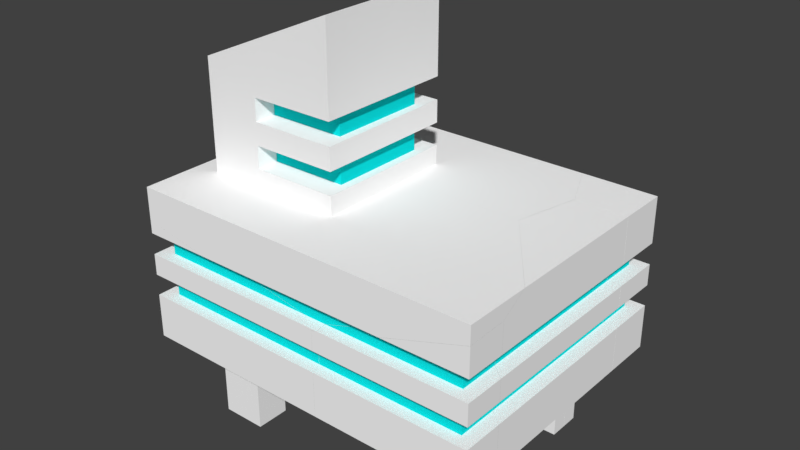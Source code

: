 # Source: BuildingPiloti.blend  (saved by Blender 2.79.0; exported with 4.5.12 LTS)
import bpy
from mathutils import Matrix  # noqa: F401  (used for matrix-valued properties, if any)

bpy.ops.wm.read_factory_settings(use_empty=True)
scene = bpy.context.scene
scene.name = 'Scene'

# ---- collections
col_collection_1 = bpy.data.collections.new('Collection 1'); scene.collection.children.link(col_collection_1)
col_collection_1.hide_render = True
col_collection_1.hide_viewport = True
col_collection_2 = bpy.data.collections.new('Collection 2'); scene.collection.children.link(col_collection_2)

# ---- materials (node trees are filled in below, after node groups)
mat_material_031 = bpy.data.materials.new('Material.031')
mat_material_031.alpha_threshold = 0.0
mat_material_031.use_transparent_shadow = False
mat_material_031.diffuse_color = (1.0, 1.0, 1.0, 1.0)
mat_material_031.roughness = 0.5
mat_material_031.specular_intensity = 0.0
mat_material_030 = bpy.data.materials.new('Material.030')
mat_material_030.alpha_threshold = 0.0
mat_material_030.use_transparent_shadow = False
mat_material_030.diffuse_color = (0.003347, 0.7231, 0.7305, 1.0)
mat_material_030.roughness = 0.5

# ---- material node trees

# ---- world
world_world = bpy.data.worlds.new('World'); scene.world = world_world
world_world.color = (0.05088, 0.05088, 0.05088)
world_world.use_sun_shadow = False
world_world.sun_shadow_jitter_overblur = 0.0
world_world.cycles.sampling_method = 'MANUAL'

# ---- meshes
me_cube_012 = bpy.data.meshes.new('Cube.012')
me_cube_012.from_pydata([(-2.875, -2.212, 1.195), (-2.875, -2.212, 3.632), (-2.875, 2.056, 1.195), (-2.875, 2.056, 3.632), (2.72, -2.212, 1.195), (2.72, -2.212, 3.632), (2.72, 2.056, 1.195), (2.72, 2.056, 3.632), (-2.875, -2.212, 1.896), (-2.875, -2.212, 2.233), (-2.875, -2.212, 2.57), (-2.875, -2.212, 2.907), (-2.875, 2.056, 2.907), (-2.875, 2.056, 2.57), (-2.875, 2.056, 2.233), (-2.875, 2.056, 1.896), (2.72, 2.056, 2.907), (2.72, 2.056, 2.57), (2.72, 2.056, 2.233), (2.72, 2.056, 1.896), (2.72, -2.212, 2.907), (2.72, -2.212, 2.57), (2.72, -2.212, 2.233), (2.72, -2.212, 1.896), (-2.654, -2.019, 1.896), (-2.654, -2.019, 2.233), (-2.654, -2.019, 2.57), (-2.654, -2.019, 2.907), (-2.654, 1.863, 2.907), (-2.654, 1.863, 2.57), (-2.654, 1.863, 2.233), (-2.654, 1.863, 1.896), (2.5, 1.863, 2.907), (2.5, 1.863, 2.57), (2.5, 1.863, 2.233), (2.5, 1.863, 1.896), (2.5, -2.019, 2.907), (2.5, -2.019, 2.57), (2.5, -2.019, 2.233), (2.5, -2.019, 1.896), (-2.875, -0.07812, 1.195), (-0.07747, 2.056, 1.195), (2.72, -0.07812, 1.195), (-0.07747, -2.212, 1.195), (-0.07747, -0.07812, 1.195), (-2.875, -1.145, 1.195), (-1.476, 2.056, 1.195), (2.72, 0.9889, 1.195), (1.321, -2.212, 1.195), (-2.875, 0.9889, 1.195), (1.321, 2.056, 1.195), (2.72, -1.145, 1.195), (-1.476, -2.212, 1.195), (-0.07747, -1.145, 1.195), (-0.07747, 0.9889, 1.195), (-1.476, -0.07812, 1.195), (1.321, -0.07812, 1.195), (1.321, 0.9889, 1.195), (-1.476, 0.9889, 1.195), (-1.476, -1.145, 1.195), (1.321, -1.145, 1.195), (-2.875, -1.679, 1.195), (-2.175, 2.056, 1.195), (2.72, 1.522, 1.195), (2.02, -2.212, 1.195), (-2.875, 0.4554, 1.195), (0.6218, 2.056, 1.195), (2.72, -0.6116, 1.195), (-0.7768, -2.212, 1.195), (-0.07747, -1.679, 1.195), (-0.07747, 0.4554, 1.195), (-2.175, -0.07812, 1.195), (0.6218, -0.07812, 1.195), (-2.875, -0.6116, 1.195), (-0.7768, 2.056, 1.195), (2.72, 0.4554, 1.195), (0.6218, -2.212, 1.195), (-2.875, 1.522, 1.195), (2.02, 2.056, 1.195), (2.72, -1.679, 1.195), (-2.175, -2.212, 1.195), (-0.07747, -0.6116, 1.195), (-0.07747, 1.522, 1.195), (-0.7768, -0.07812, 1.195), (2.02, -0.07812, 1.195), (1.321, 0.4554, 1.195), (1.321, 1.522, 1.195), (0.6218, 0.9889, 1.195), (2.02, 0.9889, 1.195), (-1.476, 0.4554, 1.195), (-1.476, 1.522, 1.195), (-2.175, 0.9889, 1.195), (-0.7768, 0.9889, 1.195), (-1.476, -1.679, 1.195), (-1.476, -0.6116, 1.195), (-2.175, -1.145, 1.195), (-0.7768, -1.145, 1.195), (1.321, -1.679, 1.195), (1.321, -0.6116, 1.195), (0.6218, -1.145, 1.195), (2.02, -1.145, 1.195), (2.02, -0.6116, 1.195), (0.6218, -0.6116, 1.195), (0.6218, -1.679, 1.195), (-0.7768, -0.6116, 1.195), (-2.175, -0.6116, 1.195), (-2.175, -1.679, 1.195), (-0.7768, 1.522, 1.195), (-2.175, 1.522, 1.195), (-2.175, 0.4554, 1.195), (2.02, 1.522, 1.195), (0.6218, 1.522, 1.195), (0.6218, 0.4554, 1.195), (2.02, 0.4554, 1.195), (-0.7768, 0.4554, 1.195), (-0.7768, -1.679, 1.195), (2.02, -1.679, 1.195), (1.321, 1.522, -0.1221), (1.321, 0.9889, -0.1221), (2.02, 0.9889, -0.1221), (-1.476, 1.522, -0.1221), (-1.476, 0.9889, -0.1221), (2.02, -1.145, -0.1221), (1.321, -1.145, -0.1221), (-2.175, 0.9889, -0.1221), (-1.476, -1.145, -0.1221), (-1.476, -1.679, -0.1221), (-2.175, -1.145, -0.1221), (1.321, -1.679, -0.1221), (-2.175, -1.679, -0.1221), (-2.175, 1.522, -0.1221), (2.02, 1.522, -0.1221), (2.02, -1.679, -0.1221), (-2.497, -1.25, 3.609), (-2.497, -1.25, 5.365), (-2.497, 0.9771, 3.609), (-2.497, 0.9771, 5.365), (-0.2705, -1.25, 3.609), (-0.2705, -1.25, 6.353), (-0.2705, 0.9771, 3.609), (-0.2705, 0.9771, 6.353), (-1.617, 0.9771, 3.609), (-1.617, -1.25, 3.609), (-2.497, -1.25, 3.932), (-2.497, -1.25, 4.278), (-2.497, -1.25, 4.625), (-2.497, -1.25, 4.972), (-2.497, 0.9771, 4.972), (-2.497, 0.9771, 4.625), (-2.497, 0.9771, 4.278), (-2.497, 0.9771, 3.932), (-0.2705, 0.9771, 4.972), (-0.2705, 0.9771, 4.625), (-0.2705, 0.9771, 4.278), (-0.2705, 0.9771, 3.932), (-0.2705, -1.25, 4.972), (-0.2705, -1.25, 4.625), (-0.2705, -1.25, 4.278), (-0.2705, -1.25, 3.932), (-1.617, -1.25, 4.972), (-1.617, -1.25, 4.625), (-1.617, -1.25, 4.278), (-1.617, -1.25, 3.932), (-1.617, 0.9771, 4.972), (-1.617, 0.9771, 4.625), (-1.617, 0.9771, 4.278), (-1.617, 0.9771, 3.932), (-0.2705, 0.9771, 4.972), (-0.2705, 0.9771, 4.625), (-0.2705, 0.9771, 4.278), (-0.2705, 0.9771, 3.932), (-0.2705, -1.25, 4.972), (-0.2705, -1.25, 4.625), (-0.2705, -1.25, 4.278), (-0.2705, -1.25, 3.932), (-1.617, -1.25, 4.972), (-1.617, -1.25, 4.625), (-1.617, -1.25, 4.278), (-1.617, -1.25, 3.932), (-1.617, 0.9771, 4.972), (-1.617, 0.9771, 4.625), (-1.617, 0.9771, 4.278), (-1.617, 0.9771, 3.932), (-0.4037, 0.6326, 4.972), (-0.4037, 0.6326, 4.625), (-0.4037, 0.6326, 4.278), (-0.4037, 0.6326, 3.932), (-0.4037, -0.9054, 4.972), (-0.4037, -0.9054, 4.625), (-0.4037, -0.9054, 4.278), (-0.4037, -0.9054, 3.932), (-1.617, -0.9054, 4.972), (-1.617, -0.9054, 4.625), (-1.617, -0.9054, 4.278), (-1.617, -0.9054, 3.932), (-1.617, 0.6326, 4.972), (-1.617, 0.6326, 4.625), (-1.617, 0.6326, 4.278), (-1.617, 0.6326, 3.932)], [], [(11, 1, 3, 12), (12, 3, 7, 16), (16, 7, 5, 20), (20, 5, 1, 11), (116, 79, 4, 64), (4, 23, 8, 0, 80, 52, 68, 43, 76, 48, 64), (22, 9, 25, 38), (22, 21, 10, 9), (19, 15, 31, 35), (6, 19, 23, 4, 79, 51, 67, 42, 75, 47, 63), (11, 12, 28, 27), (18, 17, 21, 22), (8, 23, 39, 24), (2, 15, 19, 6, 78, 50, 66, 41, 74, 46, 62), (16, 20, 36, 32), (14, 13, 17, 18), (13, 10, 26, 29), (0, 8, 15, 2, 77, 49, 65, 40, 73, 45, 61), (21, 17, 33, 37), (9, 10, 13, 14), (9, 14, 30, 25), (39, 38, 25, 24), (37, 36, 27, 26), (35, 34, 38, 39), (33, 32, 36, 37), (31, 30, 34, 35), (29, 28, 32, 33), (24, 25, 30, 31), (26, 27, 28, 29), (14, 18, 34, 30), (10, 21, 37, 26), (17, 13, 29, 33), (20, 11, 27, 36), (12, 16, 32, 28), (23, 19, 35, 39), (15, 8, 24, 31), (18, 22, 38, 34), (115, 69, 43, 68), (114, 70, 44, 83), (113, 75, 42, 84), (112, 85, 56, 72), (111, 86, 57, 87), (110, 63, 47, 88), (109, 89, 55, 71), (86, 110, 131, 117), (107, 82, 54, 92), (106, 93, 52, 80), (105, 94, 59, 95), (104, 81, 53, 96), (103, 97, 48, 76), (102, 98, 60, 99), (101, 67, 51, 100), (98, 101, 100, 60), (56, 84, 101, 98), (84, 42, 67, 101), (81, 102, 99, 53), (44, 72, 102, 81), (72, 56, 98, 102), (69, 103, 76, 43), (53, 99, 103, 69), (99, 60, 97, 103), (94, 104, 96, 59), (55, 83, 104, 94), (83, 44, 81, 104), (73, 105, 95, 45), (40, 71, 105, 73), (71, 55, 94, 105), (61, 106, 80, 0), (45, 95, 106, 61), (90, 58, 121, 120), (90, 107, 92, 58), (46, 74, 107, 90), (74, 41, 82, 107), (77, 108, 91, 49), (2, 62, 108, 77), (62, 46, 90, 108), (65, 109, 71, 40), (49, 91, 109, 65), (91, 58, 89, 109), (93, 106, 129, 126), (50, 78, 110, 86), (78, 6, 63, 110), (82, 111, 87, 54), (41, 66, 111, 82), (66, 50, 86, 111), (70, 112, 72, 44), (54, 87, 112, 70), (87, 57, 85, 112), (85, 113, 84, 56), (57, 88, 113, 85), (88, 47, 75, 113), (89, 114, 83, 55), (58, 92, 114, 89), (92, 54, 70, 114), (93, 115, 68, 52), (59, 96, 115, 93), (96, 53, 69, 115), (97, 116, 64, 48), (59, 93, 126, 125), (100, 51, 79, 116), (130, 120, 121, 124), (127, 125, 126, 129), (117, 131, 119, 118), (123, 122, 132, 128), (95, 59, 125, 127), (108, 90, 120, 130), (100, 116, 132, 122), (116, 97, 128, 132), (60, 100, 122, 123), (97, 60, 123, 128), (57, 86, 117, 118), (58, 91, 124, 121), (91, 108, 130, 124), (88, 57, 118, 119), (106, 95, 127, 129), (110, 88, 119, 131), (1, 5, 7, 3), (146, 134, 136, 147), (151, 140, 138, 155), (140, 151, 163, 147, 136), (141, 139, 137, 142), (135, 141, 142, 133), (135, 150, 166, 141), (150, 149, 165, 166), (149, 148, 164, 165), (148, 147, 163, 164), (137, 158, 162, 142), (151, 155, 171, 167), (157, 156, 160, 161), (155, 159, 175, 171), (142, 162, 143, 133), (162, 161, 144, 143), (161, 160, 145, 144), (160, 159, 146, 145), (139, 154, 158, 137), (156, 152, 168, 172), (153, 152, 156, 157), (166, 165, 181, 182), (141, 166, 154, 139), (160, 156, 172, 176), (165, 164, 152, 153), (153, 157, 173, 169), (133, 143, 150, 135), (143, 144, 149, 150), (144, 145, 148, 149), (145, 146, 147, 148), (169, 173, 189, 185), (177, 178, 194, 193), (174, 170, 186, 190), (179, 167, 183, 195), (175, 176, 192, 191), (171, 175, 191, 187), (159, 160, 176, 175), (154, 166, 182, 170), (165, 153, 169, 181), (161, 162, 178, 177), (152, 164, 180, 168), (162, 158, 174, 178), (163, 151, 167, 179), (164, 163, 179, 180), (158, 154, 170, 174), (157, 161, 177, 173), (190, 189, 193, 194), (188, 187, 191, 192), (186, 185, 189, 190), (184, 183, 187, 188), (198, 197, 185, 186), (196, 195, 183, 184), (180, 179, 195, 196), (172, 168, 184, 188), (182, 181, 197, 198), (167, 171, 187, 183), (178, 174, 190, 194), (170, 182, 198, 186), (173, 177, 193, 189), (181, 169, 185, 197), (176, 172, 188, 192), (168, 180, 196, 184), (140, 136, 134, 138), (134, 146, 159, 155, 138)])
me_cube_012.polygons.foreach_set('material_index', [0, 0, 0, 0, 0, 0, 0, 0, 0, 0, 0, 0, 0, 0, 0, 0, 0, 0, 0, 0, 0, 1, 1, 1, 1, 1, 1, 1, 1, 0, 0, 0, 0, 0, 0, 0, 0, 0, 0, 0, 0, 0, 0, 0, 0, 0, 0, 0, 0, 0, 0, 0, 0, 0, 0, 0, 0, 0, 0, 0, 0, 0, 0, 0, 0, 0, 0, 0, 0, 0, 0, 0, 0, 0, 0, 0, 0, 0, 0, 0, 0, 0, 0, 0, 0, 0, 0, 0, 0, 0, 0, 0, 0, 0, 0, 0, 0, 0, 0, 0, 0, 0, 0, 0, 0, 0, 0, 0, 0, 0, 0, 0, 0, 0, 0, 0, 0, 0, 0, 0, 0, 0, 0, 0, 0, 0, 0, 0, 0, 0, 0, 0, 0, 0, 0, 0, 0, 0, 0, 0, 0, 0, 0, 0, 0, 0, 0, 0, 0, 0, 0, 0, 0, 0, 0, 0, 0, 0, 0, 0, 0, 0, 1, 1, 1, 1, 1, 1, 0, 0, 0, 0, 0, 0, 0, 0, 0, 0, 0, 0])
me_cube_012.materials.append(mat_material_031)
me_cube_012.materials.append(mat_material_030)
me_cube_012.use_remesh_preserve_volume = False
me_cube_012.use_remesh_preserve_attributes = False
me_cube_012.use_mirror_vertex_groups = False
me_cube_012.update()
me_cube_001_cell_014 = bpy.data.meshes.new('Cube.001_cell.014')
me_cube_001_cell_014.from_pydata([(0.0, 0.0, 0.0)], [], [])
me_cube_001_cell_014.materials.append(mat_material_031)
me_cube_001_cell_014.materials.append(mat_material_030)
me_cube_001_cell_014.use_remesh_preserve_volume = False
me_cube_001_cell_014.use_remesh_preserve_attributes = False
me_cube_001_cell_014.use_mirror_vertex_groups = False
me_cube_001_cell_014.update()
me_cube_001_cell_013 = bpy.data.meshes.new('Cube.001_cell.013')
me_cube_001_cell_013.from_pydata([(0.0, 0.0, 0.0)], [], [])
me_cube_001_cell_013.materials.append(mat_material_031)
me_cube_001_cell_013.materials.append(mat_material_030)
me_cube_001_cell_013.use_remesh_preserve_volume = False
me_cube_001_cell_013.use_remesh_preserve_attributes = False
me_cube_001_cell_013.use_mirror_vertex_groups = False
me_cube_001_cell_013.update()
me_cube_001_cell_012 = bpy.data.meshes.new('Cube.001_cell.012')
me_cube_001_cell_012.from_pydata([(0.0, 0.0, 0.0)], [], [])
me_cube_001_cell_012.materials.append(mat_material_031)
me_cube_001_cell_012.materials.append(mat_material_030)
me_cube_001_cell_012.use_remesh_preserve_volume = False
me_cube_001_cell_012.use_remesh_preserve_attributes = False
me_cube_001_cell_012.use_mirror_vertex_groups = False
me_cube_001_cell_012.update()
me_cube_001_cell_011 = bpy.data.meshes.new('Cube.001_cell.011')
me_cube_001_cell_011.from_pydata([(1.397, 0.6917, 0.08548), (0.8443, 0.6917, -0.2494), (-1.201, 0.6917, 0.08548), (-1.196, 0.6917, 0.06937), (-0.7903, 0.6917, -0.3329), (-1.171, -1.117, 0.08548), (-1.201, -1.116, 0.08548), (1.773, -0.1088, 0.08548), (1.544, -1.116, 0.08548)], [], [(0, 1, 4, 3, 2), (2, 6, 5, 8, 7, 0)])
me_cube_001_cell_011.materials.append(mat_material_031)
me_cube_001_cell_011.materials.append(mat_material_030)
me_cube_001_cell_011.use_remesh_preserve_volume = False
me_cube_001_cell_011.use_remesh_preserve_attributes = False
me_cube_001_cell_011.use_mirror_vertex_groups = False
me_cube_001_cell_011.update()
me_cube_001_cell_009 = bpy.data.meshes.new('Cube.001_cell.009')
me_cube_001_cell_009.from_pydata([(-1.439, -1.113, -0.8992), (-1.439, -1.113, 0.8571), (-1.439, 1.113, -0.8992), (-1.439, 1.113, 0.8571), (0.7881, -1.113, -0.8992), (0.7881, -1.113, 1.845), (0.7881, 1.113, -0.8992), (0.7881, 1.113, 1.845), (0.7881, -1.113, 0.4636), (0.7881, -1.113, 0.1169), (0.7881, -1.113, -0.2298), (0.7881, -1.113, -0.5765), (-0.5588, -1.113, -0.2298), (0.7881, 1.113, 0.4636), (0.7881, 1.113, 0.1169), (0.7881, 1.113, -0.2298), (0.7881, 1.113, -0.5765), (-0.5588, -1.113, 0.4636), (-0.5588, -1.113, 0.1169), (-0.5588, -1.113, -0.5765), (-0.5588, 1.113, 0.4636), (-0.5588, 1.113, 0.1169), (-0.5588, 1.113, -0.2298), (-0.5588, 1.113, -0.5765), (0.6548, 0.769, 0.4636), (0.6548, 0.769, 0.1169), (0.6548, 0.769, -0.2298), (0.6548, 0.769, -0.5765), (0.6548, -0.769, 0.4636), (0.6548, -0.769, 0.1169), (0.6548, -0.769, -0.2298), (0.6548, -0.769, -0.5765), (-0.5588, -0.769, 0.4636), (-0.5588, -0.769, 0.1169), (-0.5588, -0.769, -0.2298), (-0.5588, -0.769, -0.5765), (-0.5588, 0.769, 0.4636), (-0.5588, 0.769, 0.1169), (-0.5588, 0.769, -0.2298), (-0.5588, 0.769, -0.5765)], [], [(15, 10, 12, 34, 30, 26, 38, 22), (13, 7, 5, 8), (26, 27, 39, 38), (0, 4, 11, 19, 12, 10, 9, 18, 17, 8, 5, 1), (13, 8, 17, 32, 28, 24, 36, 20), (6, 16, 11, 4), (15, 14, 9, 10), (24, 25, 37, 36), (2, 6, 4, 0), (12, 19, 35, 34), (17, 18, 33, 32), (13, 20, 21, 14, 15, 22, 23, 16, 6, 2, 3, 7), (31, 30, 34, 35), (29, 28, 32, 33), (27, 26, 30, 31), (25, 24, 28, 29), (7, 3, 1, 5), (21, 20, 36, 37), (23, 22, 38, 39), (16, 23, 39, 27, 31, 35, 19, 11), (0, 1, 3, 2), (14, 21, 37, 25, 29, 33, 18, 9)])
me_cube_001_cell_009.polygons.foreach_set('material_index', [0, 0, 1, 0, 0, 0, 0, 1, 0, 0, 0, 0, 1, 1, 1, 1, 0, 0, 0, 0, 0, 0])
me_cube_001_cell_009.materials.append(mat_material_031)
me_cube_001_cell_009.materials.append(mat_material_030)
me_cube_001_cell_009.use_remesh_preserve_volume = False
me_cube_001_cell_009.use_remesh_preserve_attributes = False
me_cube_001_cell_009.use_mirror_vertex_groups = False
me_cube_001_cell_009.update()
me_cube_001_cell_008 = bpy.data.meshes.new('Cube.001_cell.008')
me_cube_001_cell_008.from_pydata([(-0.2197, 0.5051, -0.1149), (-0.2197, -1.109, -0.1149), (-0.4399, 0.4661, -0.1149), (-0.4399, -1.252, -0.1149), (-0.2197, -0.1453, -0.4521), (-0.2197, -0.7176, -0.4521), (-0.4399, -0.5981, -0.6666), (-0.4399, -0.6065, -0.6709), (-0.4399, -0.1843, -0.4521), (-0.4399, -0.8605, -0.4521), (1.359, 2.154, 0.6097), (1.364, 2.154, 0.5943), (1.196, 2.154, 0.6097), (1.359, 0.3446, 0.6097), (-0.4399, 1.864, 0.6097), (-0.4399, -1.454, 0.6097), (-0.4399, -1.358, -0.01205), (-0.4399, -1.356, -0.02553)], [], [(1, 3, 2, 0), (4, 8, 9, 5), (5, 1, 0, 4), (8, 6, 7, 9), (3, 17, 16, 15, 14, 2), (10, 11, 12), (15, 13, 10, 12, 14)])
me_cube_001_cell_008.polygons.foreach_set('material_index', [0, 0, 1, 0, 0, 0, 0])
me_cube_001_cell_008.materials.append(mat_material_031)
me_cube_001_cell_008.materials.append(mat_material_030)
me_cube_001_cell_008.use_remesh_preserve_volume = False
me_cube_001_cell_008.use_remesh_preserve_attributes = False
me_cube_001_cell_008.use_mirror_vertex_groups = False
me_cube_001_cell_008.update()
me_cube_001_cell_007 = bpy.data.meshes.new('Cube.001_cell.007')
me_cube_001_cell_007.from_pydata([(0.2086, 0.1944, 0.2002), (0.2086, 0.7279, 0.2002), (-0.4907, 0.1944, 0.2002), (0.2086, 0.7279, -1.117), (0.2086, 0.1944, -1.117), (-0.4907, 0.1944, -1.117), (-0.4907, 0.7279, -1.117), (0.4784, -0.46, 0.9583), (0.976, -0.5527, 0.5054), (-0.04763, 1.166, 0.2002), (-0.3729, 0.7279, 0.2002), (-0.4907, 0.5692, 0.2002), (-1.19, -0.3724, 0.2002), (-1.19, -1.271, 0.2002), (1.028, -0.6898, 0.2002), (1.223, -0.499, 0.2002), (1.146, -0.3993, 0.2002), (-0.4907, 0.7279, 0.1487), (0.7583, -0.761, 0.2002), (-1.19, -1.147, 0.4518), (1.146, -0.3993, 0.2002), (-0.04763, 1.166, 0.2002), (-0.3729, 0.7279, 0.2002), (-0.4907, 0.5692, 0.2002), (-1.19, -0.3724, 0.2002), (0.7583, -0.761, 0.2002), (-1.19, -1.271, 0.2002), (1.028, -0.6898, 0.2002), (1.223, -0.499, 0.2002), (-0.4907, 0.7279, 0.1487), (-1.19, -1.147, 0.4518)], [], [(11, 24, 30, 7, 9, 22, 29), (1, 0, 4, 3), (6, 3, 4, 5), (0, 2, 5, 4), (2, 23, 17, 6, 5), (8, 27, 28), (7, 8, 28, 16), (13, 19, 12), (25, 7, 30, 26), (25, 27, 8, 7), (14, 18, 13, 12, 23, 2, 0, 1, 10, 21, 20, 15), (17, 10, 1, 3, 6), (16, 9, 7)])
_k = set([(9, 16), (9, 22), (10, 17), (10, 21), (11, 24), (11, 29), (12, 19), (12, 23), (13, 18), (13, 19), (14, 15), (14, 18), (15, 20), (16, 28), (17, 23), (20, 21), (22, 29), (24, 30), (25, 26), (25, 27), (26, 30), (27, 28)])
me_cube_001_cell_007.attributes.new('sharp_edge', 'BOOLEAN', 'EDGE').data.foreach_set('value', [ (min(e.vertices), max(e.vertices)) in _k for e in me_cube_001_cell_007.edges])
me_cube_001_cell_007.materials.append(mat_material_031)
me_cube_001_cell_007.materials.append(mat_material_030)
me_cube_001_cell_007.use_remesh_preserve_volume = False
me_cube_001_cell_007.use_remesh_preserve_attributes = False
me_cube_001_cell_007.use_mirror_vertex_groups = False
me_cube_001_cell_007.update()
me_cube_001_cell_006 = bpy.data.meshes.new('Cube.001_cell.006')
me_cube_001_cell_006.from_pydata([(-1.013, -0.9009, -0.7328), (-1.013, -0.9009, -0.03195), (-1.013, -0.9009, 0.3053), (-1.013, -0.9009, 0.6425), (-1.013, -0.9009, 0.9797), (-0.7934, -0.7077, -0.03195), (-0.7934, -0.7077, 0.3053), (-0.7934, -0.7077, 0.6425), (-0.7934, -0.7077, 0.9797), (0.3851, 0.1661, -0.7328), (-0.3142, -0.9009, -0.7328), (0.3851, -0.3674, -0.7328), (-0.3142, 0.1661, -0.7328), (1.084, 0.1661, -0.7328), (-0.3142, -0.3674, -0.7328), (0.3851, 0.1661, -2.05), (0.3851, -0.3674, -2.05), (-0.3142, 0.1661, -2.05), (-0.3142, -0.3674, -2.05), (1.153, 1.551, 0.4019), (1.153, 1.552, -0.4255), (0.881, 1.602, 0.4436), (0.2722, 1.211, 0.6176), (0.656, 1.644, 0.02678), (2.088, -0.9009, -0.7328), (-1.013, 0.8322, -0.7328), (1.084, 1.382, -0.7328), (1.205, 1.414, -0.7328), (2.088, -0.9009, -0.03195), (-1.013, 0.7821, -0.03195), (-0.7934, 0.899, -0.03195), (-1.013, 0.9568, -0.4805), (-1.013, 0.9533, -0.4715), (1.929, -0.9009, 0.6425), (2.088, -0.9009, 0.6131), (0.1042, -0.9009, 0.9797), (2.088, -0.9009, 0.3053), (2.014, -0.7077, 0.3053), (-0.05882, -0.7077, 0.9797), (1.765, -0.7077, 0.6425), (2.014, -0.7077, -0.03195), (-0.7934, 0.1011, 0.9797), (-1.013, -0.04152, 0.9797), (-0.7934, 0.4921, 0.6425), (-1.013, 0.6509, 0.3053), (-1.013, 0.6055, 0.4218), (-1.013, 0.6081, 0.415), (-1.013, 0.3496, 0.6425), (-0.7934, 0.7677, 0.3053), (-1.013, -0.9009, 1.186), (-1.013, -0.1573, 1.07), (-1.013, -0.1441, 1.068), (1.084, 1.382, -0.7328), (-1.013, 0.8322, -0.7328), (1.205, 1.414, -0.7328), (2.088, -0.9009, -0.7328), (2.088, -0.9009, -0.03195), (-1.013, 0.7821, -0.03195), (-0.7934, 0.899, -0.03195), (-1.013, 0.9568, -0.4805), (-1.013, 0.9533, -0.4715), (2.014, -0.7077, -0.03195), (1.929, -0.9009, 0.6425), (2.088, -0.9009, 0.6131), (0.1042, -0.9009, 0.9797), (-0.05882, -0.7077, 0.9797), (2.088, -0.9009, 0.3053), (2.014, -0.7077, 0.3053), (1.765, -0.7077, 0.6425), (-0.7934, 0.1011, 0.9797), (-1.013, -0.04152, 0.9797), (-0.7934, 0.4921, 0.6425), (-1.013, 0.3496, 0.6425), (-1.013, 0.6055, 0.4218), (-1.013, 0.6081, 0.415), (-1.013, 0.6509, 0.3053), (-0.7934, 0.7677, 0.3053), (-1.013, -0.9009, 1.186), (-1.013, -0.1573, 1.07), (-1.013, -0.1441, 1.068)], [], [(4, 49, 50, 51, 70), (67, 66, 2, 75, 76, 6), (55, 10, 14, 11, 9, 13, 52, 54), (0, 1, 57, 60, 31, 53), (2, 3, 72, 45, 74, 75), (5, 6, 76, 58), (7, 8, 69, 71), (26, 25, 59, 23, 20, 27), (24, 27, 20, 19, 63, 36, 37, 40, 28), (11, 14, 18, 16), (58, 57, 1, 56, 61, 5), (9, 11, 16, 15), (17, 15, 16, 18), (12, 9, 15, 17), (14, 12, 17, 18), (77, 35, 38, 39, 33, 63, 19, 78), (65, 64, 4, 70, 69, 8), (21, 22, 19), (22, 79, 78, 19), (20, 21, 19), (21, 23, 59, 32), (21, 20, 23), (66, 34, 62, 3, 2), (12, 14, 10, 0, 53, 52, 13, 9), (64, 49, 4), (71, 72, 3, 62, 68, 7), (61, 67, 6, 5), (55, 56, 1, 0, 10), (32, 29, 30, 48, 44, 46, 21), (68, 65, 8, 7), (73, 47, 43, 41, 42, 79, 22), (46, 73, 22, 21)])
me_cube_001_cell_006.polygons.foreach_set('material_index', [0, 0, 0, 0, 0, 1, 1, 0, 0, 0, 0, 0, 0, 0, 0, 0, 0, 0, 0, 0, 0, 0, 0, 0, 0, 0, 1, 0, 0, 1, 0, 0])
_k = set([(24, 27), (24, 28), (25, 26), (25, 59), (26, 27), (28, 40), (29, 30), (29, 32), (30, 48), (31, 53), (31, 60), (32, 59), (33, 39), (33, 63), (34, 62), (34, 66), (35, 38), (35, 77), (36, 37), (36, 63), (37, 40), (38, 39), (41, 42), (41, 43), (42, 79), (43, 47), (44, 46), (44, 48), (45, 72), (45, 74), (46, 73), (47, 73), (49, 50), (49, 64), (50, 51), (51, 70), (52, 53), (52, 54), (54, 55), (55, 56), (56, 61), (57, 58), (57, 60), (58, 76), (61, 67), (62, 68), (64, 65), (65, 68), (66, 67), (69, 70), (69, 71), (71, 72), (74, 75), (75, 76), (77, 78), (78, 79)])
me_cube_001_cell_006.attributes.new('sharp_edge', 'BOOLEAN', 'EDGE').data.foreach_set('value', [ (min(e.vertices), max(e.vertices)) in _k for e in me_cube_001_cell_006.edges])
me_cube_001_cell_006.materials.append(mat_material_031)
me_cube_001_cell_006.materials.append(mat_material_030)
me_cube_001_cell_006.use_remesh_preserve_volume = False
me_cube_001_cell_006.use_remesh_preserve_attributes = False
me_cube_001_cell_006.use_mirror_vertex_groups = False
me_cube_001_cell_006.update()
me_cube_001_cell_005 = bpy.data.meshes.new('Cube.001_cell.005')
me_cube_001_cell_005.from_pydata([(1.216, -0.2234, 0.9164), (-0.9588, -1.144, -0.1961), (-0.4626, -1.237, -0.6485), (0.6241, -0.9998, 0.543), (0.7224, -0.8704, 0.7065), (-0.7333, -1.186, 0.2215), (-0.5302, -0.8442, 0.6497), (-0.4626, -1.237, 0.18), (-1.494, 0.5768, -0.9554), (-1.49, 0.5305, -0.9554), (-1.487, 0.485, -0.9554), (-1.343, 0.2962, -0.9554), (1.217, -0.2229, -0.9554), (0.6237, -0.9999, -0.9554), (-0.2148, -1.183, -0.9554), (-0.2351, -1.157, -0.9554), (1.216, 0.5768, -0.2545), (-1.12, 0.5768, -0.2545), (1.217, 0.5768, -0.9554), (1.216, 0.3837, -0.2545), (-1.105, 0.3837, -0.2545), (1.216, 0.5768, 0.4199), (-0.7596, 0.5768, 0.4199), (1.216, 0.5768, 0.08268), (-0.9396, 0.5768, 0.08268), (1.216, 0.5768, 0.7571), (-0.5797, 0.5768, 0.7571), (1.216, 0.3837, 0.7571), (-0.5652, 0.3837, 0.7571), (1.216, 0.3837, 0.08268), (-0.9251, 0.3837, 0.08268), (1.216, 0.3837, 0.4199), (-0.7452, 0.3837, 0.4199), (1.216, 0.5768, 1.145), (-0.4175, 0.5768, 1.061), (-1.494, 0.5768, -0.9554), (-1.49, 0.5305, -0.9554), (-1.487, 0.485, -0.9554), (-1.343, 0.2962, -0.9554), (1.217, 0.5768, -0.9554), (1.217, -0.2229, -0.9554), (0.6237, -0.9999, -0.9554), (-0.2148, -1.183, -0.9554), (-0.2351, -1.157, -0.9554), (1.216, 0.5768, -0.2545), (1.216, 0.3837, -0.2545), (-1.12, 0.5768, -0.2545), (-1.105, 0.3837, -0.2545), (-0.7596, 0.5768, 0.4199), (-0.7452, 0.3837, 0.4199), (1.216, 0.5768, 0.4199), (1.216, 0.5768, 0.08268), (-0.9396, 0.5768, 0.08268), (1.216, 0.3837, 0.7571), (1.216, 0.5768, 0.7571), (1.216, 0.3837, 0.4199), (1.216, 0.3837, 0.08268), (-0.9251, 0.3837, 0.08268), (-0.5797, 0.5768, 0.7571), (-0.5652, 0.3837, 0.7571), (1.216, 0.5768, 1.145), (-0.4175, 0.5768, 1.061)], [], [(39, 40, 41, 14, 43, 38, 37, 36, 35), (5, 7, 6), (13, 12, 0, 3), (2, 11, 15), (4, 3, 0), (7, 2, 3), (2, 42, 13, 3), (1, 10, 11, 2), (7, 5, 2), (5, 1, 2), (1, 5, 9, 10), (45, 44, 46, 47), (59, 58, 54, 53), (7, 3, 4, 6), (15, 42, 2), (49, 59, 53, 55), (52, 48, 50, 51), (55, 50, 48, 49), (6, 4, 0, 60, 61), (5, 6, 61, 26, 28, 32, 22, 24, 57, 20, 17, 8, 9), (60, 0, 12, 18, 16, 19, 56, 23, 21, 31, 27, 25), (47, 30, 29, 45), (35, 46, 44, 39), (30, 52, 51, 29), (58, 34, 33, 54)])
me_cube_001_cell_005.polygons.foreach_set('material_index', [0, 0, 0, 0, 0, 0, 0, 0, 0, 0, 0, 0, 0, 0, 0, 1, 0, 0, 0, 0, 0, 1, 0, 0, 0])
_k = set([(8, 9), (8, 17), (9, 10), (10, 11), (11, 15), (12, 13), (12, 18), (13, 42), (14, 41), (14, 43), (15, 42), (16, 18), (16, 19), (17, 20), (19, 56), (20, 57), (21, 23), (21, 31), (22, 24), (22, 32), (23, 56), (24, 57), (25, 27), (25, 60), (26, 28), (26, 61), (27, 31), (28, 32), (29, 45), (29, 51), (30, 47), (30, 52), (33, 34), (33, 54), (34, 58), (35, 36), (35, 46), (36, 37), (37, 38), (38, 43), (39, 40), (39, 44), (40, 41), (44, 45), (46, 47), (48, 49), (48, 52), (49, 59), (50, 51), (50, 55), (53, 54), (53, 55), (58, 59), (60, 61)])
me_cube_001_cell_005.attributes.new('sharp_edge', 'BOOLEAN', 'EDGE').data.foreach_set('value', [ (min(e.vertices), max(e.vertices)) in _k for e in me_cube_001_cell_005.edges])
me_cube_001_cell_005.materials.append(mat_material_031)
me_cube_001_cell_005.materials.append(mat_material_030)
me_cube_001_cell_005.use_remesh_preserve_volume = False
me_cube_001_cell_005.use_remesh_preserve_attributes = False
me_cube_001_cell_005.use_mirror_vertex_groups = False
me_cube_001_cell_005.update()
me_cube_001_cell_004 = bpy.data.meshes.new('Cube.001_cell.004')
me_cube_001_cell_004.from_pydata([(0.7934, 0.4118, -0.9267), (0.7934, 0.4118, 1.51), (0.7934, 0.4118, 0.7857), (0.7934, 0.4118, 0.4485), (0.7934, 0.4118, 0.1113), (0.7934, 0.4118, -0.2259), (0.5733, 0.2187, 0.7857), (0.5733, 0.2187, 0.4485), (0.5733, 0.2187, 0.1113), (0.5733, 0.2187, -0.2259), (-0.6052, -0.1217, -0.9267), (0.09411, -0.1217, -0.9267), (-0.6052, -0.1217, -2.244), (0.09411, -0.1217, -2.244), (-0.9543, -0.3875, 0.9457), (-0.6052, -0.3877, -2.244), (0.09411, -0.3875, -2.244), (0.7934, -0.3874, -0.9267), (0.09411, -0.3876, -0.9267), (-0.6052, -0.3877, -0.9267), (-0.9539, -0.3877, -0.9267), (-0.954, 0.4118, -0.9267), (-0.954, 0.4118, -0.2259), (0.5733, -0.3875, -0.2259), (0.7934, -0.3874, -0.2259), (-0.954, 0.2187, -0.2259), (-0.954, 0.4118, 0.4485), (0.5733, -0.3875, 0.1113), (-0.954, 0.4118, 0.1113), (0.7934, -0.3874, 0.1113), (0.7934, -0.3874, 0.4485), (0.5733, -0.3875, 0.4485), (-0.954, 0.4118, 0.7857), (0.7934, -0.3874, 0.7857), (0.5733, -0.3875, 0.7857), (-0.9541, 0.2187, 0.7857), (-0.954, 0.2187, 0.1113), (-0.9541, 0.2187, 0.4485), (-0.3988, 0.4118, 1.51), (-0.954, 0.4118, 1.173), (0.7934, -0.3875, 1.51), (-0.1926, -0.02789, 1.51), (-0.02301, -0.3875, 1.51), (0.09411, -0.3875, -2.244), (-0.6052, -0.3877, -2.244), (0.7934, -0.3874, -0.9267), (0.09411, -0.3876, -0.9267), (-0.6052, -0.3877, -0.9267), (-0.9539, -0.3877, -0.9267), (-0.954, 0.4118, -0.9267), (-0.954, 0.4118, -0.2259), (0.7934, -0.3874, -0.2259), (0.5733, -0.3875, -0.2259), (-0.954, 0.2187, -0.2259), (0.5733, -0.3875, 0.1113), (0.7934, -0.3874, 0.1113), (0.5733, -0.3875, 0.4485), (0.7934, -0.3874, 0.4485), (-0.954, 0.4118, 0.7857), (-0.9541, 0.2187, 0.7857), (0.5733, -0.3875, 0.7857), (0.7934, -0.3874, 0.7857), (-0.954, 0.4118, 0.4485), (-0.954, 0.4118, 0.1113), (-0.954, 0.2187, 0.1113), (-0.9541, 0.2187, 0.4485), (-0.3988, 0.4118, 1.51), (-0.954, 0.4118, 1.173), (0.7934, -0.3875, 1.51), (-0.1926, -0.02789, 1.51), (-0.02301, -0.3875, 1.51)], [], [(2, 1, 68, 61), (59, 58, 2, 61, 60, 6), (0, 5, 24, 45), (4, 3, 30, 29), (47, 44, 43, 46, 17, 51, 52, 54, 55, 57, 56, 34, 33, 40, 70, 14, 48), (9, 8, 27, 23), (7, 6, 60, 31), (67, 32, 35, 37, 26, 28, 36, 25, 22, 21, 48, 14), (49, 0, 45, 18, 11, 10, 19, 20), (23, 24, 5, 50, 53, 9), (10, 11, 13, 12), (12, 13, 16, 15), (11, 18, 16, 13), (64, 63, 4, 29, 27, 8), (31, 30, 3, 62, 65, 7), (65, 59, 6, 7), (63, 62, 3, 4), (15, 19, 10, 12), (70, 69, 14), (53, 64, 8, 9), (49, 50, 5, 0), (69, 38, 67, 14), (58, 39, 66, 1, 2), (66, 41, 42, 68, 1)])
me_cube_001_cell_004.polygons.foreach_set('material_index', [0, 0, 0, 0, 0, 1, 1, 0, 0, 0, 0, 0, 0, 0, 0, 1, 0, 0, 0, 1, 0, 0, 0, 0])
_k = set([(15, 16), (15, 19), (16, 18), (17, 46), (17, 51), (18, 45), (19, 20), (20, 49), (21, 22), (21, 48), (22, 25), (23, 24), (23, 27), (24, 45), (25, 36), (26, 28), (26, 37), (27, 29), (28, 36), (29, 30), (30, 31), (31, 60), (32, 35), (32, 67), (33, 34), (33, 40), (34, 56), (35, 37), (38, 67), (38, 69), (39, 58), (39, 66), (40, 70), (41, 42), (41, 66), (42, 68), (43, 44), (43, 46), (44, 47), (47, 48), (49, 50), (50, 53), (51, 52), (52, 54), (53, 64), (54, 55), (55, 57), (56, 57), (58, 59), (59, 65), (60, 61), (61, 68), (62, 63), (62, 65), (63, 64), (69, 70)])
me_cube_001_cell_004.attributes.new('sharp_edge', 'BOOLEAN', 'EDGE').data.foreach_set('value', [ (min(e.vertices), max(e.vertices)) in _k for e in me_cube_001_cell_004.edges])
me_cube_001_cell_004.materials.append(mat_material_031)
me_cube_001_cell_004.materials.append(mat_material_030)
me_cube_001_cell_004.use_remesh_preserve_volume = False
me_cube_001_cell_004.use_remesh_preserve_attributes = False
me_cube_001_cell_004.use_mirror_vertex_groups = False
me_cube_001_cell_004.update()
me_cube_001_cell_003 = bpy.data.meshes.new('Cube.001_cell.003')
me_cube_001_cell_003.from_pydata([(0.0, 0.0, 0.0)], [], [])
me_cube_001_cell_003.materials.append(mat_material_031)
me_cube_001_cell_003.materials.append(mat_material_030)
me_cube_001_cell_003.use_remesh_preserve_volume = False
me_cube_001_cell_003.use_remesh_preserve_attributes = False
me_cube_001_cell_003.use_mirror_vertex_groups = False
me_cube_001_cell_003.update()
me_cube_001_cell_002 = bpy.data.meshes.new('Cube.001_cell.002')
me_cube_001_cell_002.from_pydata([(-0.7313, 0.6744, -0.8379), (-0.032, 0.6744, -0.8379), (-0.7313, 0.6744, -2.155), (-0.032, 0.6744, -2.155), (-1.081, 0.9401, 1.034), (-1.673, 0.1647, 0.6606), (-1.573, 0.2935, 0.8241), (-0.7313, 0.94, -2.155), (-0.032, 0.94, -2.155), (0.6673, 0.94, -0.8379), (-0.032, 0.9401, -0.8379), (-0.7313, 0.94, -0.8379), (-1.081, 0.94, -0.8379), (-1.592, 0.2699, -0.8379), (-1.672, 0.1643, -0.8379), (0.6673, -1.88, -0.8379), (0.4472, 0.94, -0.137), (0.4472, -1.688, -0.137), (0.6673, 0.94, -0.137), (0.6673, -1.88, -0.137), (0.4472, 0.94, 0.2002), (0.4472, -1.688, 0.2002), (0.6673, 0.94, 0.2002), (0.6673, -1.88, 0.2002), (0.6673, 0.9399, 0.5374), (0.6673, -1.88, 0.5374), (0.4472, 0.94, 0.5374), (0.4472, -1.687, 0.5374), (0.6673, 0.9399, 0.8746), (0.6673, -1.88, 0.8746), (0.4472, 0.94, 0.8746), (0.4472, -1.687, 0.8746), (0.6673, -1.472, 1.599), (0.6673, 0.9399, 1.599), (0.6673, -1.88, 1.345), (-0.3782, -0.06851, 1.599), (-0.1488, 0.94, 1.599), (-0.032, 0.94, -2.155), (-0.7313, 0.94, -2.155), (0.6673, 0.94, -0.8379), (-0.032, 0.9401, -0.8379), (-0.7313, 0.94, -0.8379), (-1.081, 0.94, -0.8379), (-1.592, 0.2699, -0.8379), (-1.672, 0.1643, -0.8379), (0.6673, -1.88, -0.8379), (0.6673, 0.94, -0.137), (0.4472, 0.94, -0.137), (0.6673, -1.88, -0.137), (0.4472, -1.688, -0.137), (0.4472, 0.94, 0.2002), (0.6673, 0.94, 0.2002), (0.4472, -1.688, 0.2002), (0.6673, -1.88, 0.2002), (0.4472, 0.94, 0.5374), (0.6673, 0.9399, 0.5374), (0.4472, -1.687, 0.5374), (0.6673, -1.88, 0.5374), (0.4472, 0.94, 0.8746), (0.6673, 0.9399, 0.8746), (0.4472, -1.687, 0.8746), (0.6673, -1.88, 0.8746), (0.6673, -1.88, 1.345), (0.6673, -1.472, 1.599), (0.6673, 0.9399, 1.599), (-0.3782, -0.06851, 1.599), (-0.1488, 0.94, 1.599)], [], [(14, 13, 42, 41, 0, 1, 40, 39, 45), (0, 41, 38, 2), (1, 0, 2, 3), (10, 8, 7, 11, 12, 4, 66, 64, 59, 58, 54, 55, 51, 50, 47, 46, 9), (6, 4, 5), (65, 66, 4, 6), (44, 15, 48, 49, 52, 53, 57, 56, 60, 61, 34, 5), (17, 19, 18, 16), (38, 37, 3, 2), (22, 24, 25, 23), (26, 30, 31, 27), (27, 25, 24, 26), (28, 33, 63, 62, 29), (37, 40, 1, 3), (16, 20, 21, 17), (39, 18, 19, 45), (30, 28, 29, 31), (33, 36, 35, 63), (43, 44, 5), (43, 5, 4, 12), (20, 22, 23, 21), (32, 65, 6, 5, 34)])
me_cube_001_cell_002.polygons.foreach_set('material_index', [0, 0, 0, 0, 0, 0, 0, 0, 0, 0, 1, 0, 0, 0, 1, 0, 0, 0, 0, 0, 0, 0])
_k = set([(7, 8), (7, 11), (8, 10), (9, 10), (9, 46), (11, 12), (12, 43), (13, 14), (13, 42), (14, 45), (15, 44), (15, 48), (16, 18), (16, 20), (17, 19), (17, 21), (18, 39), (19, 45), (20, 22), (21, 23), (22, 24), (23, 25), (24, 26), (25, 27), (26, 30), (27, 31), (28, 30), (28, 33), (29, 31), (29, 62), (32, 34), (32, 65), (33, 36), (34, 61), (35, 36), (35, 63), (37, 38), (37, 40), (38, 41), (39, 40), (41, 42), (43, 44), (46, 47), (47, 50), (48, 49), (49, 52), (50, 51), (51, 55), (52, 53), (53, 57), (54, 55), (54, 58), (56, 57), (56, 60), (58, 59), (59, 64), (60, 61), (62, 63), (64, 66), (65, 66)])
me_cube_001_cell_002.attributes.new('sharp_edge', 'BOOLEAN', 'EDGE').data.foreach_set('value', [ (min(e.vertices), max(e.vertices)) in _k for e in me_cube_001_cell_002.edges])
me_cube_001_cell_002.materials.append(mat_material_031)
me_cube_001_cell_002.materials.append(mat_material_030)
me_cube_001_cell_002.use_remesh_preserve_volume = False
me_cube_001_cell_002.use_remesh_preserve_attributes = False
me_cube_001_cell_002.use_mirror_vertex_groups = False
me_cube_001_cell_002.update()
me_cube_001_cell_001 = bpy.data.meshes.new('Cube.001_cell.001')
me_cube_001_cell_001.from_pydata([(-2.812, -0.5752, 0.4901), (2.782, -0.5752, 0.4901), (0.3753, -0.5752, -0.5717), (0.1422, -0.5752, -0.5717), (0.291, -0.5752, -0.5991), (1.409, -0.5752, -0.2344), (-1.682, -0.5752, -0.2344), (1.387, -0.3821, -0.2344), (-1.846, -0.3821, -0.2344), (0.3525, -0.3821, -0.5717), (-0.02164, -0.3821, -0.5717), (2.782, -0.5752, 0.2132), (2.782, 0.4739, 0.4901), (2.782, 0.07373, 0.2408), (2.782, 0.06906, 0.2379), (-2.812, -0.5752, -0.02563), (-0.9814, 1.883, 0.4901), (-1.012, 1.882, 0.4901), (-2.812, 0.08217, 0.4901), (1.734, 1.883, 0.4901), (-2.812, 0.1788, -0.13), (-2.812, 0.1808, -0.1435)], [], [(0, 1, 12, 19, 16, 17, 18), (3, 4, 2), (7, 5, 6, 8), (5, 11, 1, 0, 15, 6), (11, 14, 13, 12, 1), (10, 3, 2, 9), (18, 20, 21, 15, 0), (9, 7, 8, 10)])
me_cube_001_cell_001.polygons.foreach_set('material_index', [0, 0, 0, 0, 0, 0, 0, 1])
me_cube_001_cell_001.materials.append(mat_material_031)
me_cube_001_cell_001.materials.append(mat_material_030)
me_cube_001_cell_001.use_remesh_preserve_volume = False
me_cube_001_cell_001.use_remesh_preserve_attributes = False
me_cube_001_cell_001.use_mirror_vertex_groups = False
me_cube_001_cell_001.update()
me_cube_001_cell_000 = bpy.data.meshes.new('Cube.001_cell.000')
me_cube_001_cell_000.from_pydata([(1.205, -0.7701, -0.6899), (1.205, -0.7701, 1.023), (1.205, -0.7701, 0.6853), (1.205, -0.7701, 0.3481), (1.205, -0.7701, 0.0109), (0.9848, -0.5769, 1.023), (0.9848, -0.5769, 0.6853), (0.9848, -0.5769, 0.3481), (0.9848, -0.5769, 0.0109), (-0.1936, 0.2969, -0.6899), (0.5056, -0.7701, -0.6899), (-0.1936, -0.2366, -0.6899), (0.5056, 0.2969, -0.6899), (-0.8929, -0.2366, -0.6899), (0.5056, -0.2366, -0.6899), (0.5056, 0.2969, -2.007), (-0.1936, 0.2969, -2.007), (-0.1936, -0.2366, -2.007), (0.5056, -0.2366, -2.007), (-2.222, 1.683, 0.4452), (-2.221, 1.682, -0.3842), (-1.136, 1.92, 0.8072), (-0.1936, 1.096, -0.6899), (-1.286, -0.7701, -0.6899), (-1.136, 1.919, -0.6899), (-1.079, 1.87, -0.6899), (-1.655, 1.806, -0.6899), (-2.169, 1.545, -0.6899), (-1.974, 1.736, -0.6899), (0.9848, 0.06623, 0.0109), (-1.286, -0.7701, 0.0109), (1.205, -0.1261, -0.6899), (1.205, -0.1261, 0.0109), (-1.194, -0.7701, 0.6853), (0.9848, 0.0662, 0.3481), (1.205, -0.1262, 0.3481), (-1.286, -0.7701, 0.6555), (1.205, -0.1262, 0.6853), (-0.1602, -0.7701, 1.023), (0.9848, 0.06617, 0.6853), (-1.286, -0.7701, 0.3481), (1.205, -0.1262, 1.023), (0.9848, 0.06615, 1.023), (-1.36, -0.5769, 0.3481), (-0.1831, -0.5769, 1.023), (-1.217, -0.5769, 0.6853), (-1.36, -0.5769, 0.0109), (1.205, -0.7701, 1.468), (1.205, -0.1263, 1.493), (1.205, -0.1434, 1.492), (-0.1936, 1.096, -0.6899), (-1.079, 1.87, -0.6899), (-1.136, 1.919, -0.6899), (-1.655, 1.806, -0.6899), (-1.286, -0.7701, -0.6899), (-2.169, 1.545, -0.6899), (-1.974, 1.736, -0.6899), (-1.286, -0.7701, 0.0109), (0.9848, 0.06623, 0.0109), (1.205, -0.1261, 0.0109), (1.205, -0.1261, -0.6899), (0.9848, 0.0662, 0.3481), (1.205, -0.1262, 0.3481), (-1.194, -0.7701, 0.6853), (-1.286, -0.7701, 0.6555), (0.9848, 0.06617, 0.6853), (1.205, -0.1262, 0.6853), (0.9848, 0.06615, 1.023), (1.205, -0.1262, 1.023), (-1.286, -0.7701, 0.3481), (-1.36, -0.5769, 0.3481), (-0.1831, -0.5769, 1.023), (-1.217, -0.5769, 0.6853), (-1.36, -0.5769, 0.0109), (-0.1602, -0.7701, 1.023), (1.205, -0.7701, 1.468), (1.205, -0.1434, 1.492), (1.205, -0.1263, 1.493)], [], [(1, 75, 38), (72, 63, 2, 66, 65, 6), (0, 4, 57, 54, 10), (3, 2, 63, 36, 69), (8, 7, 70, 73), (6, 5, 71, 72), (73, 57, 4, 59, 58, 8), (44, 74, 47, 76, 19, 64, 33, 45), (61, 62, 3, 69, 70, 7), (67, 68, 1, 38, 71, 5), (16, 15, 18, 17), (12, 14, 18, 15), (14, 11, 17, 18), (9, 12, 15, 16), (11, 9, 16, 17), (22, 51, 21, 77, 41, 42, 39, 37, 35, 34, 29, 32, 60), (21, 19, 76, 77), (62, 66, 2, 3), (65, 67, 5, 6), (56, 55, 20), (52, 53, 19, 21), (50, 31, 0, 10, 14, 12, 9, 11, 13), (23, 30, 46, 43, 40, 64, 19, 20, 55), (53, 56, 20, 19), (54, 27, 28, 26, 24, 25, 50, 13, 11, 14, 10), (68, 48, 49, 75, 1), (51, 52, 21), (58, 61, 7, 8), (31, 59, 4, 0)])
me_cube_001_cell_000.polygons.foreach_set('material_index', [0, 0, 0, 0, 1, 1, 0, 0, 0, 0, 0, 0, 0, 0, 0, 0, 0, 0, 1, 0, 0, 0, 0, 0, 0, 0, 0, 1, 0])
_k = set([(22, 51), (22, 60), (23, 30), (23, 55), (24, 25), (24, 26), (25, 50), (26, 28), (27, 28), (27, 54), (29, 32), (29, 34), (30, 46), (31, 50), (31, 59), (32, 60), (33, 45), (33, 64), (34, 35), (35, 37), (36, 63), (36, 69), (37, 39), (38, 71), (38, 75), (39, 42), (40, 43), (40, 64), (41, 42), (41, 77), (43, 46), (44, 45), (44, 74), (47, 74), (47, 76), (48, 49), (48, 68), (49, 75), (51, 52), (52, 53), (53, 56), (54, 57), (55, 56), (57, 73), (58, 59), (58, 61), (61, 62), (62, 66), (63, 72), (65, 66), (65, 67), (67, 68), (69, 70), (70, 73), (71, 72), (76, 77)])
me_cube_001_cell_000.attributes.new('sharp_edge', 'BOOLEAN', 'EDGE').data.foreach_set('value', [ (min(e.vertices), max(e.vertices)) in _k for e in me_cube_001_cell_000.edges])
me_cube_001_cell_000.materials.append(mat_material_031)
me_cube_001_cell_000.materials.append(mat_material_030)
me_cube_001_cell_000.use_remesh_preserve_volume = False
me_cube_001_cell_000.use_remesh_preserve_attributes = False
me_cube_001_cell_000.use_mirror_vertex_groups = False
me_cube_001_cell_000.update()
me_cube_001_cell_010 = bpy.data.meshes.new('Cube.001_cell.010')
me_cube_001_cell_010.from_pydata([(-0.779, 0.9419, -1.106), (-0.779, 0.9419, 1.331), (-0.779, 0.9419, 0.6061), (-0.779, 0.9419, 0.2689), (-0.779, 0.9419, -0.06834), (-0.779, 0.9419, -0.4055), (-0.5588, 0.7487, 0.6061), (-0.5588, 0.7487, 0.2689), (-0.5588, 0.7487, -0.06834), (-0.5588, 0.7487, -0.4055), (-0.07967, 0.4084, -1.106), (1.265, -0.4993, 0.5435), (0.5075, -1.211, 0.2447), (0.8894, -0.7791, -0.3465), (1.318, -0.4791, 0.4992), (1.115, -0.8214, 0.07165), (0.03252, 0.4084, -1.106), (-0.07967, 0.4084, -1.156), (0.354, 0.9419, -1.106), (0.3607, 0.852, -1.106), (-0.07967, 0.2567, -1.106), (-0.779, -0.6864, -1.106), (0.7283, 0.9419, -0.4055), (-0.779, -1.466, -0.8535), (-0.779, -1.641, -0.4055), (-0.5588, -1.524, -0.4055), (1.088, 0.9419, 0.2689), (1.269, 0.9419, 0.6061), (0.9084, 0.9419, -0.06834), (0.9229, 0.7487, -0.06834), (0.7428, 0.7487, -0.4055), (1.283, 0.7487, 0.6061), (1.103, 0.7487, 0.2689), (-0.779, -1.772, -0.06834), (-0.5588, -1.655, -0.06834), (-0.5588, -1.353, 0.2689), (-0.779, -1.392, 0.2689), (-0.779, -0.7415, 0.6061), (-0.5588, -0.7026, 0.6061), (-0.779, -1.817, 0.04833), (-0.779, -1.815, 0.04155), (-0.779, -1.81, 0.02961), (0.8289, 0.9419, 1.331), (1.025, 0.9419, 1.313), (1.431, 0.9419, 0.9107), (-0.779, 0.6562, 1.331), (0.03252, 0.4084, -1.106), (0.3607, 0.852, -1.106), (-0.07967, 0.4084, -1.156), (0.354, 0.9419, -1.106), (-0.07967, 0.2567, -1.106), (-0.779, -0.6864, -1.106), (0.7283, 0.9419, -0.4055), (0.7428, 0.7487, -0.4055), (-0.779, -1.641, -0.4055), (-0.779, -1.466, -0.8535), (-0.5588, -1.524, -0.4055), (1.088, 0.9419, 0.2689), (1.103, 0.7487, 0.2689), (0.9084, 0.9419, -0.06834), (0.9229, 0.7487, -0.06834), (1.269, 0.9419, 0.6061), (1.283, 0.7487, 0.6061), (-0.5588, -1.655, -0.06834), (-0.779, -1.772, -0.06834), (-0.5588, -0.7026, 0.6061), (-0.5588, -1.353, 0.2689), (-0.779, -1.392, 0.2689), (-0.779, -0.7415, 0.6061), (-0.779, -1.817, 0.04833), (-0.779, -1.815, 0.04155), (-0.779, -1.81, 0.02961), (1.025, 0.9419, 1.313), (1.431, 0.9419, 0.9107), (0.8289, 0.9419, 1.331), (-0.779, 0.6562, 1.331)], [], [(2, 1, 74, 72, 44, 61), (0, 5, 52, 49), (4, 3, 57, 59), (9, 8, 60, 53), (7, 6, 62, 58), (63, 64, 4, 59, 60, 8), (0, 49, 19, 46, 10, 20, 51), (58, 57, 3, 67, 66, 7), (53, 52, 5, 54, 56, 9), (65, 68, 2, 61, 62, 6), (10, 46, 48), (14, 15, 13), (14, 12, 15), (14, 11, 12), (50, 17, 16, 47, 13, 55, 21), (42, 45, 37, 38, 35, 36, 69, 12, 11, 43), (47, 18, 22, 30, 29, 28, 26, 32, 31, 27, 73, 14, 13), (73, 43, 14), (15, 12, 69, 70, 71, 13), (66, 65, 6, 7), (71, 33, 34, 25, 24, 55, 13), (64, 41, 40, 39, 67, 3, 4), (68, 75, 1, 2), (48, 20, 10), (51, 23, 54, 5, 0), (43, 11, 14), (56, 63, 8, 9), (75, 74, 1)])
me_cube_001_cell_010.polygons.foreach_set('material_index', [0, 0, 0, 1, 1, 0, 0, 0, 0, 0, 0, 0, 0, 0, 0, 0, 0, 0, 0, 1, 0, 0, 0, 0, 0, 0, 1, 0])
_k = set([(16, 17), (16, 47), (17, 50), (18, 22), (18, 47), (19, 46), (19, 49), (20, 48), (20, 51), (21, 50), (21, 55), (22, 30), (23, 51), (23, 54), (24, 25), (24, 55), (25, 34), (26, 28), (26, 32), (27, 31), (27, 73), (28, 29), (29, 30), (31, 32), (33, 34), (33, 71), (35, 36), (35, 38), (36, 69), (37, 38), (37, 45), (39, 40), (39, 67), (40, 41), (41, 64), (42, 43), (42, 45), (43, 73), (44, 61), (44, 72), (46, 48), (49, 52), (52, 53), (53, 60), (54, 56), (56, 63), (57, 58), (57, 59), (58, 62), (59, 60), (61, 62), (63, 64), (65, 66), (65, 68), (66, 67), (68, 75), (69, 70), (70, 71), (72, 74), (74, 75)])
me_cube_001_cell_010.attributes.new('sharp_edge', 'BOOLEAN', 'EDGE').data.foreach_set('value', [ (min(e.vertices), max(e.vertices)) in _k for e in me_cube_001_cell_010.edges])
me_cube_001_cell_010.materials.append(mat_material_031)
me_cube_001_cell_010.materials.append(mat_material_030)
me_cube_001_cell_010.use_remesh_preserve_volume = False
me_cube_001_cell_010.use_remesh_preserve_attributes = False
me_cube_001_cell_010.use_mirror_vertex_groups = False
me_cube_001_cell_010.update()

# ---- objects
ob_cube_001 = bpy.data.objects.new('Cube.001', me_cube_012)
ob_cube_001_cell_014 = bpy.data.objects.new('Cube.001_cell.014', me_cube_001_cell_014)
ob_cube_001_cell_013 = bpy.data.objects.new('Cube.001_cell.013', me_cube_001_cell_013)
ob_cube_001_cell_012 = bpy.data.objects.new('Cube.001_cell.012', me_cube_001_cell_012)
ob_cube_001_cell_011 = bpy.data.objects.new('Cube.001_cell.011', me_cube_001_cell_011)
ob_cube_001_cell_010 = bpy.data.objects.new('Cube.001_cell.010', me_cube_001_cell_009)
ob_cube_001_cell_009 = bpy.data.objects.new('Cube.001_cell.009', me_cube_001_cell_008)
ob_cube_001_cell_008 = bpy.data.objects.new('Cube.001_cell.008', me_cube_001_cell_007)
ob_cube_001_cell_007 = bpy.data.objects.new('Cube.001_cell.007', me_cube_001_cell_006)
ob_cube_001_cell_006 = bpy.data.objects.new('Cube.001_cell.006', me_cube_001_cell_005)
ob_cube_001_cell_005 = bpy.data.objects.new('Cube.001_cell.005', me_cube_001_cell_004)
ob_cube_001_cell_004 = bpy.data.objects.new('Cube.001_cell.004', me_cube_001_cell_003)
ob_cube_001_cell_003 = bpy.data.objects.new('Cube.001_cell.003', me_cube_001_cell_002)
ob_cube_001_cell_002 = bpy.data.objects.new('Cube.001_cell.002', me_cube_001_cell_001)
ob_cube_001_cell_001 = bpy.data.objects.new('Cube.001_cell.001', me_cube_001_cell_000)
ob_cube_001_cell = bpy.data.objects.new('Cube.001_cell', me_cube_001_cell_010)

# ---- transforms, parenting, visibility, modifiers, constraints
ob_cube_001.location = (0.0, 0.0, 0.0)
ob_cube_001.lineart.crease_threshold = 0.0
ob_cube_001_cell_014.location = (-0.2705, -0.2164, 4.625)
ob_cube_001_cell_014.lineart.crease_threshold = 0.0
ob_cube_001_cell_013.location = (-0.2705, 0.1075, 3.932)
ob_cube_001_cell_013.lineart.crease_threshold = 0.0
ob_cube_001_cell_012.location = (-0.2705, -0.05442, 4.278)
ob_cube_001_cell_012.lineart.crease_threshold = 0.0
ob_cube_001_cell_011.location = (0.1269, 1.364, 3.546)
ob_cube_001_cell_011.lineart.crease_threshold = 0.0
ob_cube_001_cell_010.location = (-1.059, -0.1364, 4.508)
ob_cube_001_cell_010.lineart.crease_threshold = 0.0
ob_cube_001_cell_009.location = (-2.435, -0.09784, 3.022)
ob_cube_001_cell_009.lineart.crease_threshold = 0.0
ob_cube_001_cell_008.location = (-1.685, 0.7945, 0.9947)
ob_cube_001_cell_008.lineart.crease_threshold = 0.0
ob_cube_001_cell_007.location = (-1.861, -1.311, 1.928)
ob_cube_001_cell_007.lineart.crease_threshold = 0.0
ob_cube_001_cell_006.location = (-0.2457, 1.479, 2.15)
ob_cube_001_cell_006.lineart.crease_threshold = 0.0
ob_cube_001_cell_005.location = (1.926, 1.644, 2.122)
ob_cube_001_cell_005.lineart.crease_threshold = 0.0
ob_cube_001_cell_004.location = (-0.2705, -0.3783, 4.972)
ob_cube_001_cell_004.lineart.crease_threshold = 0.0
ob_cube_001_cell_003.location = (2.052, 0.3145, 2.033)
ob_cube_001_cell_003.lineart.crease_threshold = 0.0
ob_cube_001_cell_002.location = (-0.06264, -1.637, 3.142)
ob_cube_001_cell_002.lineart.crease_threshold = 0.0
ob_cube_001_cell_001.location = (1.515, -1.442, 1.885)
ob_cube_001_cell_001.lineart.crease_threshold = 0.0
ob_cube_001_cell.location = (-2.096, 1.114, 2.301)
ob_cube_001_cell.lineart.crease_threshold = 0.0

# ---- collection membership
col_collection_1.objects.link(ob_cube_001)
col_collection_2.objects.link(ob_cube_001_cell_014)
col_collection_2.objects.link(ob_cube_001_cell_013)
col_collection_2.objects.link(ob_cube_001_cell_012)
col_collection_2.objects.link(ob_cube_001_cell_011)
col_collection_2.objects.link(ob_cube_001_cell_010)
col_collection_2.objects.link(ob_cube_001_cell_009)
col_collection_2.objects.link(ob_cube_001_cell_008)
col_collection_2.objects.link(ob_cube_001_cell_007)
col_collection_2.objects.link(ob_cube_001_cell_006)
col_collection_2.objects.link(ob_cube_001_cell_005)
col_collection_2.objects.link(ob_cube_001_cell_004)
col_collection_2.objects.link(ob_cube_001_cell_003)
col_collection_2.objects.link(ob_cube_001_cell_002)
col_collection_2.objects.link(ob_cube_001_cell_001)
col_collection_2.objects.link(ob_cube_001_cell)

# ---- scene / render settings (as saved in the file)
scene.frame_start = 1; scene.frame_end = 250; scene.frame_set(1)
scene.render.engine = 'BLENDER_EEVEE_NEXT'
scene.render.resolution_percentage = 50
scene.render.dither_intensity = 0.0
scene.cycles.use_denoising = False
scene.cycles.samples = 128
scene.cycles.sampling_pattern = 'TABULATED_SOBOL'
scene.cycles.use_adaptive_sampling = False
scene.cycles.use_light_tree = False
scene.cycles.blur_glossy = 0.0
scene.cycles.sample_clamp_indirect = 0.0
scene.view_settings.view_transform = 'Standard'
bpy.context.view_layer.update()

# ---- added for rendering (the .blend has no active camera and no usable light): camera, sun
cam_auto = bpy.data.cameras.new('AutoCamera')
cam_auto.lens = 50.0
cam_auto.sensor_width = 36.0
cam_auto.clip_end = 1000.0
ob_auto_camera = bpy.data.objects.new('AutoCamera', cam_auto)
scene.collection.objects.link(ob_auto_camera)
ob_auto_camera.location = (8.76978, -10.6948, 10.1932)
ob_auto_camera.rotation_euler = (1.09748, -7.21219e-08, 0.694738)
scene.camera = ob_auto_camera
light_auto_sun = bpy.data.lights.new('AutoSun', 'SUN')
light_auto_sun.energy = 3.0
light_auto_sun.angle = 0.0523599
ob_auto_sun = bpy.data.objects.new('AutoSun', light_auto_sun)
scene.collection.objects.link(ob_auto_sun)
ob_auto_sun.rotation_euler = (0.872665, 0.174533, 0.523599)
bpy.context.view_layer.update()

